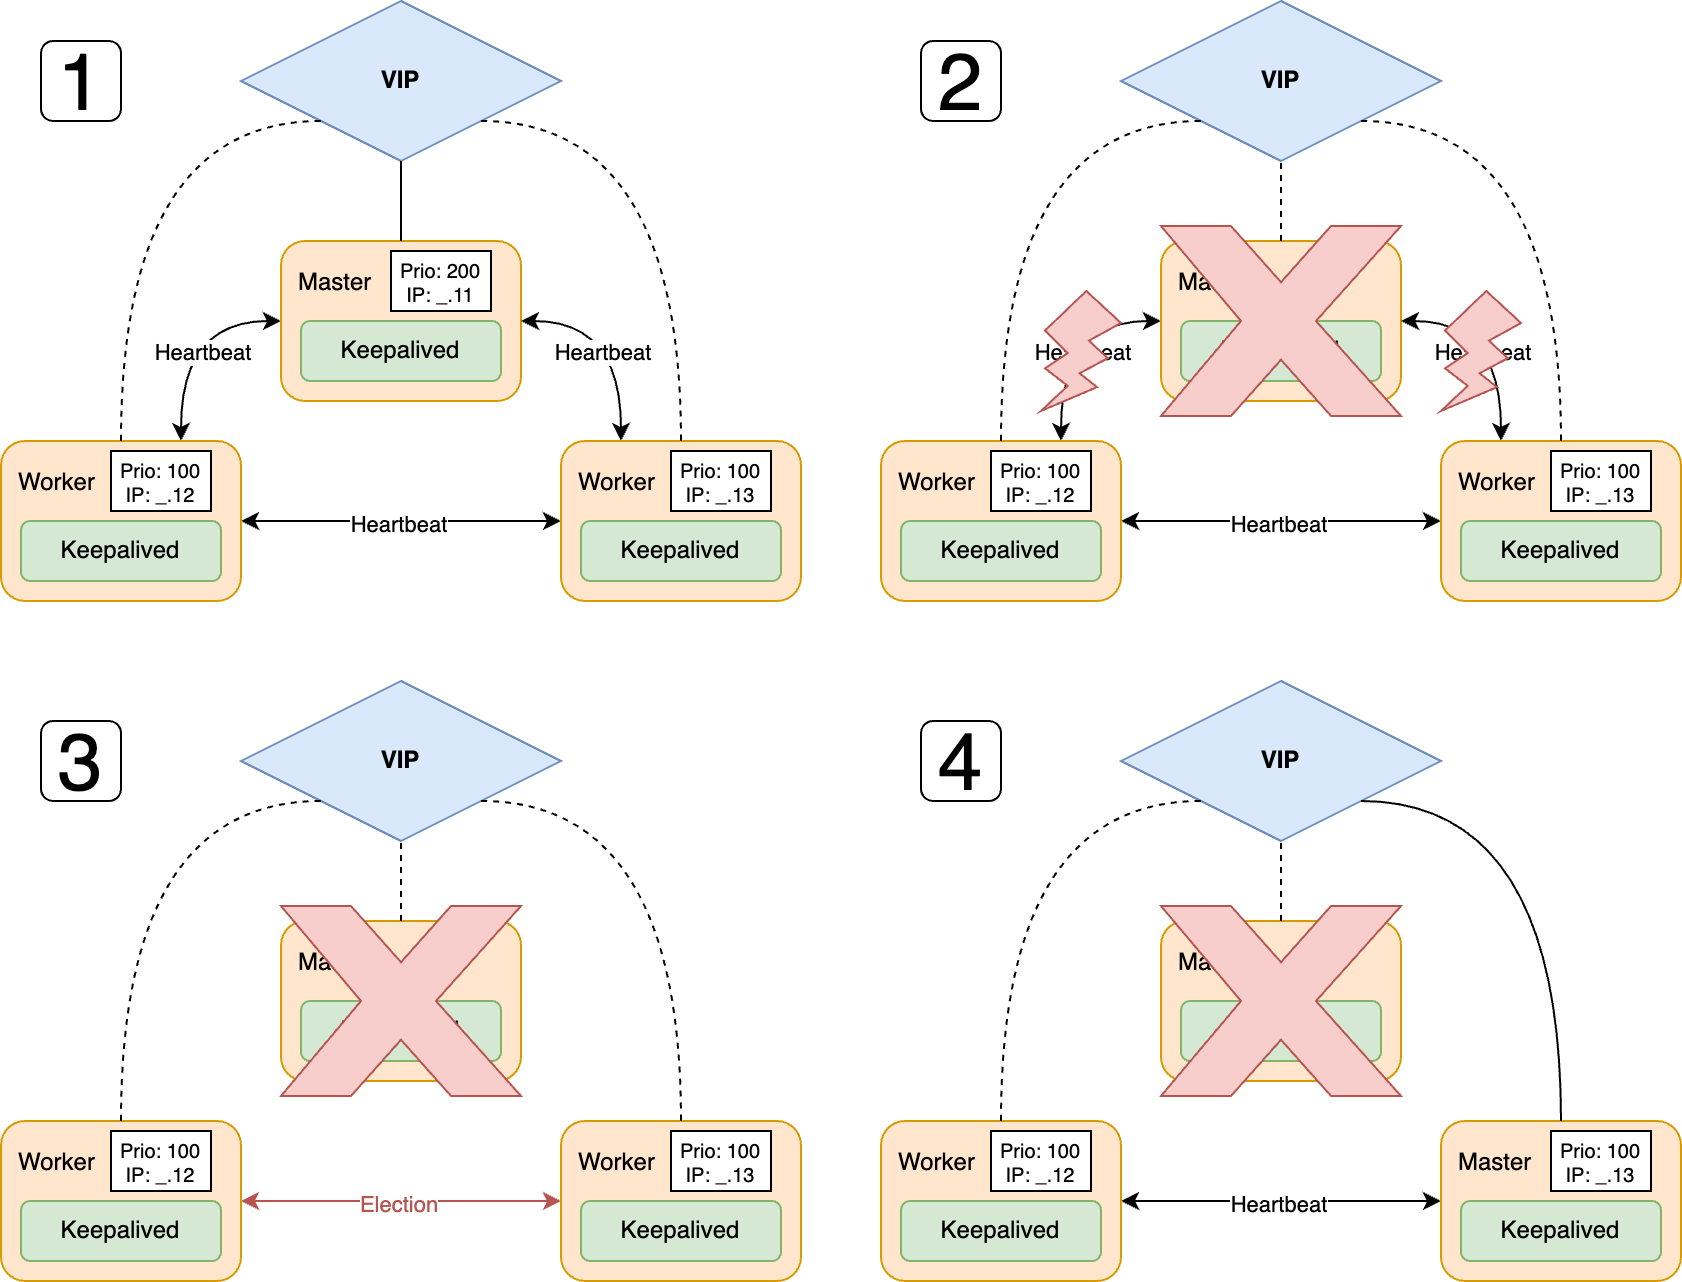

The diagram above was exported from draw.io. Its source (the exported page's mxGraphModel, read from the mxfile embedded in the PNG):
<mxGraphModel dx="1102" dy="884" grid="1" gridSize="10" guides="1" tooltips="1" connect="1" arrows="1" fold="1" page="1" pageScale="1" pageWidth="850" pageHeight="1100" math="0" shadow="0">
  <root>
    <mxCell id="0" />
    <mxCell id="1" parent="0" />
    <mxCell id="13" style="edgeStyle=none;html=1;exitX=1;exitY=0.5;exitDx=0;exitDy=0;entryX=0;entryY=0.5;entryDx=0;entryDy=0;startArrow=classic;startFill=1;" parent="1" source="-qO422OTfceK4YMZ6_Ft-2" target="-qO422OTfceK4YMZ6_Ft-4" edge="1">
      <mxGeometry relative="1" as="geometry" />
    </mxCell>
    <mxCell id="16" value="Heartbeat" style="edgeLabel;html=1;align=center;verticalAlign=middle;resizable=0;points=[];" parent="13" vertex="1" connectable="0">
      <mxGeometry x="-0.0197" y="-1" relative="1" as="geometry">
        <mxPoint as="offset" />
      </mxGeometry>
    </mxCell>
    <mxCell id="14" style="edgeStyle=orthogonalEdgeStyle;html=1;exitX=0.75;exitY=0;exitDx=0;exitDy=0;entryX=0;entryY=0.5;entryDx=0;entryDy=0;startArrow=classic;startFill=1;curved=1;" parent="1" source="-qO422OTfceK4YMZ6_Ft-2" target="-qO422OTfceK4YMZ6_Ft-3" edge="1">
      <mxGeometry relative="1" as="geometry" />
    </mxCell>
    <mxCell id="15" value="&lt;span style=&quot;color: rgb(0, 0, 0);&quot;&gt;Heartbeat&lt;/span&gt;" style="edgeLabel;html=1;align=center;verticalAlign=middle;resizable=0;points=[];" parent="14" vertex="1" connectable="0">
      <mxGeometry x="0.0528" y="1" relative="1" as="geometry">
        <mxPoint x="11" y="13" as="offset" />
      </mxGeometry>
    </mxCell>
    <mxCell id="-qO422OTfceK4YMZ6_Ft-2" value="Worker" style="rounded=1;whiteSpace=wrap;html=1;fillColor=#ffe6cc;strokeColor=#d79b00;align=left;verticalAlign=top;spacing=9;fontSize=12;" parent="1" vertex="1">
      <mxGeometry x="200" y="420" width="120" height="80" as="geometry" />
    </mxCell>
    <mxCell id="-qO422OTfceK4YMZ6_Ft-3" value="Master" style="rounded=1;whiteSpace=wrap;html=1;fillColor=#ffe6cc;strokeColor=#d79b00;align=left;verticalAlign=top;spacing=9;" parent="1" vertex="1">
      <mxGeometry x="340" y="320" width="120" height="80" as="geometry" />
    </mxCell>
    <mxCell id="12" style="edgeStyle=orthogonalEdgeStyle;html=1;exitX=0.25;exitY=0;exitDx=0;exitDy=0;entryX=1;entryY=0.5;entryDx=0;entryDy=0;startArrow=classic;startFill=1;curved=1;" parent="1" source="-qO422OTfceK4YMZ6_Ft-4" target="-qO422OTfceK4YMZ6_Ft-3" edge="1">
      <mxGeometry relative="1" as="geometry" />
    </mxCell>
    <mxCell id="17" value="&lt;span style=&quot;color: rgb(0, 0, 0);&quot;&gt;Heartbeat&lt;/span&gt;" style="edgeLabel;html=1;align=center;verticalAlign=middle;resizable=0;points=[];" parent="12" vertex="1" connectable="0">
      <mxGeometry x="0.0765" y="1" relative="1" as="geometry">
        <mxPoint x="-9" y="14" as="offset" />
      </mxGeometry>
    </mxCell>
    <mxCell id="-qO422OTfceK4YMZ6_Ft-4" value="Worker" style="rounded=1;whiteSpace=wrap;html=1;fillColor=#ffe6cc;strokeColor=#d79b00;verticalAlign=top;align=left;spacing=9;" parent="1" vertex="1">
      <mxGeometry x="480" y="420" width="120" height="80" as="geometry" />
    </mxCell>
    <mxCell id="-qO422OTfceK4YMZ6_Ft-5" value="&lt;b&gt;VIP&lt;/b&gt;" style="rhombus;whiteSpace=wrap;html=1;fillColor=#dae8fc;strokeColor=#6c8ebf;" parent="1" vertex="1">
      <mxGeometry x="320" y="200" width="160" height="80" as="geometry" />
    </mxCell>
    <mxCell id="-qO422OTfceK4YMZ6_Ft-11" value="" style="endArrow=none;html=1;rounded=0;fontStyle=2;entryX=0.5;entryY=0;entryDx=0;entryDy=0;dashed=1;exitX=1;exitY=1;exitDx=0;exitDy=0;edgeStyle=orthogonalEdgeStyle;curved=1;" parent="1" source="-qO422OTfceK4YMZ6_Ft-5" target="-qO422OTfceK4YMZ6_Ft-4" edge="1">
      <mxGeometry width="50" height="50" relative="1" as="geometry">
        <mxPoint x="400" y="480" as="sourcePoint" />
        <mxPoint x="500" y="480" as="targetPoint" />
        <Array as="points">
          <mxPoint x="540" y="260" />
        </Array>
      </mxGeometry>
    </mxCell>
    <mxCell id="-qO422OTfceK4YMZ6_Ft-12" value="" style="endArrow=none;html=1;rounded=0;entryX=0.5;entryY=1;entryDx=0;entryDy=0;exitX=0.5;exitY=0;exitDx=0;exitDy=0;" parent="1" source="-qO422OTfceK4YMZ6_Ft-3" target="-qO422OTfceK4YMZ6_Ft-5" edge="1">
      <mxGeometry width="50" height="50" relative="1" as="geometry">
        <mxPoint x="410" y="480" as="sourcePoint" />
        <mxPoint x="460" y="430" as="targetPoint" />
      </mxGeometry>
    </mxCell>
    <mxCell id="-qO422OTfceK4YMZ6_Ft-13" value="" style="endArrow=none;html=1;rounded=0;entryX=0;entryY=1;entryDx=0;entryDy=0;exitX=0.5;exitY=0;exitDx=0;exitDy=0;dashed=1;edgeStyle=orthogonalEdgeStyle;curved=1;" parent="1" source="-qO422OTfceK4YMZ6_Ft-2" target="-qO422OTfceK4YMZ6_Ft-5" edge="1">
      <mxGeometry width="50" height="50" relative="1" as="geometry">
        <mxPoint x="400" y="480" as="sourcePoint" />
        <mxPoint x="450" y="430" as="targetPoint" />
        <Array as="points">
          <mxPoint x="260" y="260" />
        </Array>
      </mxGeometry>
    </mxCell>
    <mxCell id="-qO422OTfceK4YMZ6_Ft-14" value="Keepalived" style="rounded=1;whiteSpace=wrap;html=1;fillColor=#d5e8d4;strokeColor=#82b366;" parent="1" vertex="1">
      <mxGeometry x="210" y="460" width="100" height="30" as="geometry" />
    </mxCell>
    <mxCell id="-qO422OTfceK4YMZ6_Ft-15" value="Keepalived" style="rounded=1;whiteSpace=wrap;html=1;fillColor=#d5e8d4;strokeColor=#82b366;" parent="1" vertex="1">
      <mxGeometry x="350" y="360" width="100" height="30" as="geometry" />
    </mxCell>
    <mxCell id="-qO422OTfceK4YMZ6_Ft-16" value="Keepalived" style="rounded=1;whiteSpace=wrap;html=1;fillColor=#d5e8d4;strokeColor=#82b366;" parent="1" vertex="1">
      <mxGeometry x="490" y="460" width="100" height="30" as="geometry" />
    </mxCell>
    <mxCell id="44" style="edgeStyle=none;html=1;exitX=1;exitY=0.5;exitDx=0;exitDy=0;entryX=0;entryY=0.5;entryDx=0;entryDy=0;startArrow=classic;startFill=1;" parent="1" source="48" target="52" edge="1">
      <mxGeometry relative="1" as="geometry" />
    </mxCell>
    <mxCell id="45" value="Heartbeat" style="edgeLabel;html=1;align=center;verticalAlign=middle;resizable=0;points=[];" parent="44" vertex="1" connectable="0">
      <mxGeometry x="-0.0197" y="-1" relative="1" as="geometry">
        <mxPoint as="offset" />
      </mxGeometry>
    </mxCell>
    <mxCell id="46" style="edgeStyle=orthogonalEdgeStyle;html=1;exitX=0.75;exitY=0;exitDx=0;exitDy=0;entryX=0;entryY=0.5;entryDx=0;entryDy=0;startArrow=classic;startFill=1;curved=1;" parent="1" source="48" target="49" edge="1">
      <mxGeometry relative="1" as="geometry" />
    </mxCell>
    <mxCell id="47" value="&lt;span style=&quot;color: rgb(0, 0, 0);&quot;&gt;Heartbeat&lt;/span&gt;" style="edgeLabel;html=1;align=center;verticalAlign=middle;resizable=0;points=[];" parent="46" vertex="1" connectable="0">
      <mxGeometry x="0.0528" y="1" relative="1" as="geometry">
        <mxPoint x="11" y="13" as="offset" />
      </mxGeometry>
    </mxCell>
    <mxCell id="48" value="Worker" style="rounded=1;whiteSpace=wrap;html=1;fillColor=#ffe6cc;strokeColor=#d79b00;align=left;verticalAlign=top;spacing=9;fontSize=12;" parent="1" vertex="1">
      <mxGeometry x="640" y="420" width="120" height="80" as="geometry" />
    </mxCell>
    <mxCell id="49" value="Master" style="rounded=1;whiteSpace=wrap;html=1;fillColor=#ffe6cc;strokeColor=#d79b00;align=left;verticalAlign=top;spacing=9;" parent="1" vertex="1">
      <mxGeometry x="780" y="320" width="120" height="80" as="geometry" />
    </mxCell>
    <mxCell id="50" style="edgeStyle=orthogonalEdgeStyle;html=1;exitX=0.25;exitY=0;exitDx=0;exitDy=0;entryX=1;entryY=0.5;entryDx=0;entryDy=0;startArrow=classic;startFill=1;curved=1;" parent="1" source="52" target="49" edge="1">
      <mxGeometry relative="1" as="geometry" />
    </mxCell>
    <mxCell id="51" value="&lt;span style=&quot;color: rgb(0, 0, 0);&quot;&gt;Heartbeat&lt;/span&gt;" style="edgeLabel;html=1;align=center;verticalAlign=middle;resizable=0;points=[];" parent="50" vertex="1" connectable="0">
      <mxGeometry x="0.0765" y="1" relative="1" as="geometry">
        <mxPoint x="-9" y="14" as="offset" />
      </mxGeometry>
    </mxCell>
    <mxCell id="52" value="Worker" style="rounded=1;whiteSpace=wrap;html=1;fillColor=#ffe6cc;strokeColor=#d79b00;verticalAlign=top;align=left;spacing=9;" parent="1" vertex="1">
      <mxGeometry x="920" y="420" width="120" height="80" as="geometry" />
    </mxCell>
    <mxCell id="53" value="&lt;b&gt;VIP&lt;/b&gt;" style="rhombus;whiteSpace=wrap;html=1;fillColor=#dae8fc;strokeColor=#6c8ebf;" parent="1" vertex="1">
      <mxGeometry x="760" y="200" width="160" height="80" as="geometry" />
    </mxCell>
    <mxCell id="54" value="" style="endArrow=none;html=1;rounded=0;fontStyle=2;entryX=0.5;entryY=0;entryDx=0;entryDy=0;dashed=1;exitX=1;exitY=1;exitDx=0;exitDy=0;edgeStyle=orthogonalEdgeStyle;curved=1;" parent="1" source="53" target="52" edge="1">
      <mxGeometry width="50" height="50" relative="1" as="geometry">
        <mxPoint x="840" y="480" as="sourcePoint" />
        <mxPoint x="940" y="480" as="targetPoint" />
        <Array as="points">
          <mxPoint x="980" y="260" />
        </Array>
      </mxGeometry>
    </mxCell>
    <mxCell id="55" value="" style="endArrow=none;html=1;rounded=0;entryX=0.5;entryY=1;entryDx=0;entryDy=0;exitX=0.5;exitY=0;exitDx=0;exitDy=0;dashed=1;" parent="1" source="49" target="53" edge="1">
      <mxGeometry width="50" height="50" relative="1" as="geometry">
        <mxPoint x="850" y="480" as="sourcePoint" />
        <mxPoint x="900" y="430" as="targetPoint" />
      </mxGeometry>
    </mxCell>
    <mxCell id="56" value="" style="endArrow=none;html=1;rounded=0;entryX=0;entryY=1;entryDx=0;entryDy=0;exitX=0.5;exitY=0;exitDx=0;exitDy=0;dashed=1;edgeStyle=orthogonalEdgeStyle;curved=1;" parent="1" source="48" target="53" edge="1">
      <mxGeometry width="50" height="50" relative="1" as="geometry">
        <mxPoint x="840" y="480" as="sourcePoint" />
        <mxPoint x="890" y="430" as="targetPoint" />
        <Array as="points">
          <mxPoint x="700" y="260" />
        </Array>
      </mxGeometry>
    </mxCell>
    <mxCell id="57" value="Keepalived" style="rounded=1;whiteSpace=wrap;html=1;fillColor=#d5e8d4;strokeColor=#82b366;" parent="1" vertex="1">
      <mxGeometry x="650" y="460" width="100" height="30" as="geometry" />
    </mxCell>
    <mxCell id="58" value="Keepalived" style="rounded=1;whiteSpace=wrap;html=1;fillColor=#d5e8d4;strokeColor=#82b366;" parent="1" vertex="1">
      <mxGeometry x="790" y="360" width="100" height="30" as="geometry" />
    </mxCell>
    <mxCell id="59" value="Keepalived" style="rounded=1;whiteSpace=wrap;html=1;fillColor=#d5e8d4;strokeColor=#82b366;" parent="1" vertex="1">
      <mxGeometry x="930" y="460" width="100" height="30" as="geometry" />
    </mxCell>
    <mxCell id="41" value="" style="verticalLabelPosition=bottom;verticalAlign=top;html=1;shape=mxgraph.basic.x;fillColor=#f8cecc;strokeColor=#b85450;" parent="1" vertex="1">
      <mxGeometry x="780" y="312.5" width="120" height="95" as="geometry" />
    </mxCell>
    <mxCell id="43" value="" style="verticalLabelPosition=bottom;verticalAlign=top;html=1;shape=mxgraph.basic.flash;fillColor=#f8cecc;strokeColor=#b85450;" parent="1" vertex="1">
      <mxGeometry x="920" y="345" width="40" height="60" as="geometry" />
    </mxCell>
    <mxCell id="60" value="" style="verticalLabelPosition=bottom;verticalAlign=top;html=1;shape=mxgraph.basic.flash;fillColor=#f8cecc;strokeColor=#b85450;" parent="1" vertex="1">
      <mxGeometry x="720" y="345" width="40" height="60" as="geometry" />
    </mxCell>
    <mxCell id="61" style="edgeStyle=none;html=1;exitX=1;exitY=0.5;exitDx=0;exitDy=0;entryX=0;entryY=0.5;entryDx=0;entryDy=0;startArrow=classic;startFill=1;fillColor=#f8cecc;strokeColor=#b85450;" parent="1" source="65" target="69" edge="1">
      <mxGeometry relative="1" as="geometry" />
    </mxCell>
    <mxCell id="62" value="&lt;font style=&quot;color: light-dark(rgb(184, 84, 80), rgb(237, 237, 237));&quot;&gt;Election&lt;/font&gt;" style="edgeLabel;html=1;align=center;verticalAlign=middle;resizable=0;points=[];" parent="61" vertex="1" connectable="0">
      <mxGeometry x="-0.0197" y="-1" relative="1" as="geometry">
        <mxPoint as="offset" />
      </mxGeometry>
    </mxCell>
    <mxCell id="65" value="Worker" style="rounded=1;whiteSpace=wrap;html=1;fillColor=#ffe6cc;strokeColor=#d79b00;align=left;verticalAlign=top;spacing=9;fontSize=12;" parent="1" vertex="1">
      <mxGeometry x="200" y="760" width="120" height="80" as="geometry" />
    </mxCell>
    <mxCell id="66" value="Master" style="rounded=1;whiteSpace=wrap;html=1;fillColor=#ffe6cc;strokeColor=#d79b00;align=left;verticalAlign=top;spacing=9;" parent="1" vertex="1">
      <mxGeometry x="340" y="660" width="120" height="80" as="geometry" />
    </mxCell>
    <mxCell id="69" value="Worker" style="rounded=1;whiteSpace=wrap;html=1;fillColor=#ffe6cc;strokeColor=#d79b00;verticalAlign=top;align=left;spacing=9;" parent="1" vertex="1">
      <mxGeometry x="480" y="760" width="120" height="80" as="geometry" />
    </mxCell>
    <mxCell id="70" value="&lt;b&gt;VIP&lt;/b&gt;" style="rhombus;whiteSpace=wrap;html=1;fillColor=#dae8fc;strokeColor=#6c8ebf;" parent="1" vertex="1">
      <mxGeometry x="320" y="540" width="160" height="80" as="geometry" />
    </mxCell>
    <mxCell id="71" value="" style="endArrow=none;html=1;rounded=0;fontStyle=2;entryX=0.5;entryY=0;entryDx=0;entryDy=0;dashed=1;exitX=1;exitY=1;exitDx=0;exitDy=0;edgeStyle=orthogonalEdgeStyle;curved=1;" parent="1" source="70" target="69" edge="1">
      <mxGeometry width="50" height="50" relative="1" as="geometry">
        <mxPoint x="400" y="820" as="sourcePoint" />
        <mxPoint x="500" y="820" as="targetPoint" />
        <Array as="points">
          <mxPoint x="540" y="600" />
        </Array>
      </mxGeometry>
    </mxCell>
    <mxCell id="72" value="" style="endArrow=none;html=1;rounded=0;entryX=0.5;entryY=1;entryDx=0;entryDy=0;exitX=0.5;exitY=0;exitDx=0;exitDy=0;dashed=1;" parent="1" source="66" target="70" edge="1">
      <mxGeometry width="50" height="50" relative="1" as="geometry">
        <mxPoint x="410" y="820" as="sourcePoint" />
        <mxPoint x="460" y="770" as="targetPoint" />
      </mxGeometry>
    </mxCell>
    <mxCell id="73" value="" style="endArrow=none;html=1;rounded=0;entryX=0;entryY=1;entryDx=0;entryDy=0;exitX=0.5;exitY=0;exitDx=0;exitDy=0;dashed=1;edgeStyle=orthogonalEdgeStyle;curved=1;" parent="1" source="65" target="70" edge="1">
      <mxGeometry width="50" height="50" relative="1" as="geometry">
        <mxPoint x="400" y="820" as="sourcePoint" />
        <mxPoint x="450" y="770" as="targetPoint" />
        <Array as="points">
          <mxPoint x="260" y="600" />
        </Array>
      </mxGeometry>
    </mxCell>
    <mxCell id="74" value="Keepalived" style="rounded=1;whiteSpace=wrap;html=1;fillColor=#d5e8d4;strokeColor=#82b366;" parent="1" vertex="1">
      <mxGeometry x="210" y="800" width="100" height="30" as="geometry" />
    </mxCell>
    <mxCell id="75" value="Keepalived" style="rounded=1;whiteSpace=wrap;html=1;fillColor=#d5e8d4;strokeColor=#82b366;" parent="1" vertex="1">
      <mxGeometry x="350" y="700" width="100" height="30" as="geometry" />
    </mxCell>
    <mxCell id="76" value="Keepalived" style="rounded=1;whiteSpace=wrap;html=1;fillColor=#d5e8d4;strokeColor=#82b366;" parent="1" vertex="1">
      <mxGeometry x="490" y="800" width="100" height="30" as="geometry" />
    </mxCell>
    <mxCell id="77" value="" style="verticalLabelPosition=bottom;verticalAlign=top;html=1;shape=mxgraph.basic.x;fillColor=#f8cecc;strokeColor=#b85450;" parent="1" vertex="1">
      <mxGeometry x="340" y="652.5" width="120" height="95" as="geometry" />
    </mxCell>
    <mxCell id="80" style="edgeStyle=none;html=1;exitX=1;exitY=0.5;exitDx=0;exitDy=0;entryX=0;entryY=0.5;entryDx=0;entryDy=0;startArrow=classic;startFill=1;" parent="1" source="82" target="84" edge="1">
      <mxGeometry relative="1" as="geometry" />
    </mxCell>
    <mxCell id="81" value="&lt;font style=&quot;color: light-dark(rgb(0, 0, 0), rgb(237, 237, 237));&quot;&gt;Heartbeat&lt;/font&gt;" style="edgeLabel;html=1;align=center;verticalAlign=middle;resizable=0;points=[];" parent="80" vertex="1" connectable="0">
      <mxGeometry x="-0.0197" y="-1" relative="1" as="geometry">
        <mxPoint as="offset" />
      </mxGeometry>
    </mxCell>
    <mxCell id="82" value="Worker" style="rounded=1;whiteSpace=wrap;html=1;fillColor=#ffe6cc;strokeColor=#d79b00;align=left;verticalAlign=top;spacing=9;fontSize=12;" parent="1" vertex="1">
      <mxGeometry x="640" y="760" width="120" height="80" as="geometry" />
    </mxCell>
    <mxCell id="83" value="Master" style="rounded=1;whiteSpace=wrap;html=1;fillColor=#ffe6cc;strokeColor=#d79b00;align=left;verticalAlign=top;spacing=9;" parent="1" vertex="1">
      <mxGeometry x="780" y="660" width="120" height="80" as="geometry" />
    </mxCell>
    <mxCell id="84" value="Master" style="rounded=1;whiteSpace=wrap;html=1;fillColor=#ffe6cc;strokeColor=#d79b00;verticalAlign=top;align=left;spacing=9;" parent="1" vertex="1">
      <mxGeometry x="920" y="760" width="120" height="80" as="geometry" />
    </mxCell>
    <mxCell id="85" value="&lt;b&gt;VIP&lt;/b&gt;" style="rhombus;whiteSpace=wrap;html=1;fillColor=#dae8fc;strokeColor=#6c8ebf;" parent="1" vertex="1">
      <mxGeometry x="760" y="540" width="160" height="80" as="geometry" />
    </mxCell>
    <mxCell id="86" value="" style="endArrow=none;html=1;rounded=0;fontStyle=2;entryX=0.5;entryY=0;entryDx=0;entryDy=0;exitX=1;exitY=1;exitDx=0;exitDy=0;edgeStyle=orthogonalEdgeStyle;curved=1;" parent="1" source="85" target="84" edge="1">
      <mxGeometry width="50" height="50" relative="1" as="geometry">
        <mxPoint x="840" y="820" as="sourcePoint" />
        <mxPoint x="940" y="820" as="targetPoint" />
        <Array as="points">
          <mxPoint x="980" y="600" />
        </Array>
      </mxGeometry>
    </mxCell>
    <mxCell id="87" value="" style="endArrow=none;html=1;rounded=0;entryX=0.5;entryY=1;entryDx=0;entryDy=0;exitX=0.5;exitY=0;exitDx=0;exitDy=0;dashed=1;" parent="1" source="83" target="85" edge="1">
      <mxGeometry width="50" height="50" relative="1" as="geometry">
        <mxPoint x="850" y="820" as="sourcePoint" />
        <mxPoint x="900" y="770" as="targetPoint" />
      </mxGeometry>
    </mxCell>
    <mxCell id="88" value="" style="endArrow=none;html=1;rounded=0;entryX=0;entryY=1;entryDx=0;entryDy=0;exitX=0.5;exitY=0;exitDx=0;exitDy=0;dashed=1;edgeStyle=orthogonalEdgeStyle;curved=1;" parent="1" source="82" target="85" edge="1">
      <mxGeometry width="50" height="50" relative="1" as="geometry">
        <mxPoint x="840" y="820" as="sourcePoint" />
        <mxPoint x="890" y="770" as="targetPoint" />
        <Array as="points">
          <mxPoint x="700" y="600" />
        </Array>
      </mxGeometry>
    </mxCell>
    <mxCell id="89" value="Keepalived" style="rounded=1;whiteSpace=wrap;html=1;fillColor=#d5e8d4;strokeColor=#82b366;" parent="1" vertex="1">
      <mxGeometry x="650" y="800" width="100" height="30" as="geometry" />
    </mxCell>
    <mxCell id="90" value="Keepalive" style="rounded=1;whiteSpace=wrap;html=1;fillColor=#d5e8d4;strokeColor=#82b366;" parent="1" vertex="1">
      <mxGeometry x="790" y="700" width="100" height="30" as="geometry" />
    </mxCell>
    <mxCell id="91" value="Keepalived" style="rounded=1;whiteSpace=wrap;html=1;fillColor=#d5e8d4;strokeColor=#82b366;" parent="1" vertex="1">
      <mxGeometry x="930" y="800" width="100" height="30" as="geometry" />
    </mxCell>
    <mxCell id="92" value="" style="verticalLabelPosition=bottom;verticalAlign=top;html=1;shape=mxgraph.basic.x;fillColor=#f8cecc;strokeColor=#b85450;" parent="1" vertex="1">
      <mxGeometry x="780" y="652.5" width="120" height="95" as="geometry" />
    </mxCell>
    <mxCell id="96" value="Prio: 200&lt;br&gt;IP: _.11" style="rounded=0;whiteSpace=wrap;html=1;fontSize=10;" parent="1" vertex="1">
      <mxGeometry x="395" y="325" width="50" height="30" as="geometry" />
    </mxCell>
    <mxCell id="97" value="Prio: 100&lt;br&gt;IP: _.12" style="rounded=0;whiteSpace=wrap;html=1;fontSize=10;" parent="1" vertex="1">
      <mxGeometry x="255" y="425" width="50" height="30" as="geometry" />
    </mxCell>
    <mxCell id="98" value="Prio: 100&lt;br&gt;IP: _.13" style="rounded=0;whiteSpace=wrap;html=1;fontSize=10;" parent="1" vertex="1">
      <mxGeometry x="535" y="425" width="50" height="30" as="geometry" />
    </mxCell>
    <mxCell id="103" value="Prio: 100&lt;br&gt;IP: _.12" style="rounded=0;whiteSpace=wrap;html=1;fontSize=10;" parent="1" vertex="1">
      <mxGeometry x="695" y="425" width="50" height="30" as="geometry" />
    </mxCell>
    <mxCell id="104" value="Prio: 100&lt;br&gt;IP: _.13" style="rounded=0;whiteSpace=wrap;html=1;fontSize=10;" parent="1" vertex="1">
      <mxGeometry x="975" y="425" width="50" height="30" as="geometry" />
    </mxCell>
    <mxCell id="105" value="Prio: 100&lt;br&gt;IP: _.12" style="rounded=0;whiteSpace=wrap;html=1;fontSize=10;" parent="1" vertex="1">
      <mxGeometry x="255" y="765" width="50" height="30" as="geometry" />
    </mxCell>
    <mxCell id="106" value="Prio: 100&lt;br&gt;IP: _.13" style="rounded=0;whiteSpace=wrap;html=1;fontSize=10;" parent="1" vertex="1">
      <mxGeometry x="535" y="765" width="50" height="30" as="geometry" />
    </mxCell>
    <mxCell id="107" value="Prio: 100&lt;br&gt;IP: _.12" style="rounded=0;whiteSpace=wrap;html=1;fontSize=10;" parent="1" vertex="1">
      <mxGeometry x="695" y="765" width="50" height="30" as="geometry" />
    </mxCell>
    <mxCell id="108" value="Prio: 100&lt;br&gt;IP: _.13" style="rounded=0;whiteSpace=wrap;html=1;fontSize=10;" parent="1" vertex="1">
      <mxGeometry x="975" y="765" width="50" height="30" as="geometry" />
    </mxCell>
    <mxCell id="109" value="1" style="rounded=1;whiteSpace=wrap;html=1;fontSize=40;" parent="1" vertex="1">
      <mxGeometry x="220" y="220" width="40" height="40" as="geometry" />
    </mxCell>
    <mxCell id="110" value="2" style="rounded=1;whiteSpace=wrap;html=1;fontSize=40;" parent="1" vertex="1">
      <mxGeometry x="660" y="220" width="40" height="40" as="geometry" />
    </mxCell>
    <mxCell id="111" value="3" style="rounded=1;whiteSpace=wrap;html=1;fontSize=40;" parent="1" vertex="1">
      <mxGeometry x="220" y="560" width="40" height="40" as="geometry" />
    </mxCell>
    <mxCell id="112" value="4" style="rounded=1;whiteSpace=wrap;html=1;fontSize=40;" parent="1" vertex="1">
      <mxGeometry x="660" y="560" width="40" height="40" as="geometry" />
    </mxCell>
  </root>
</mxGraphModel>